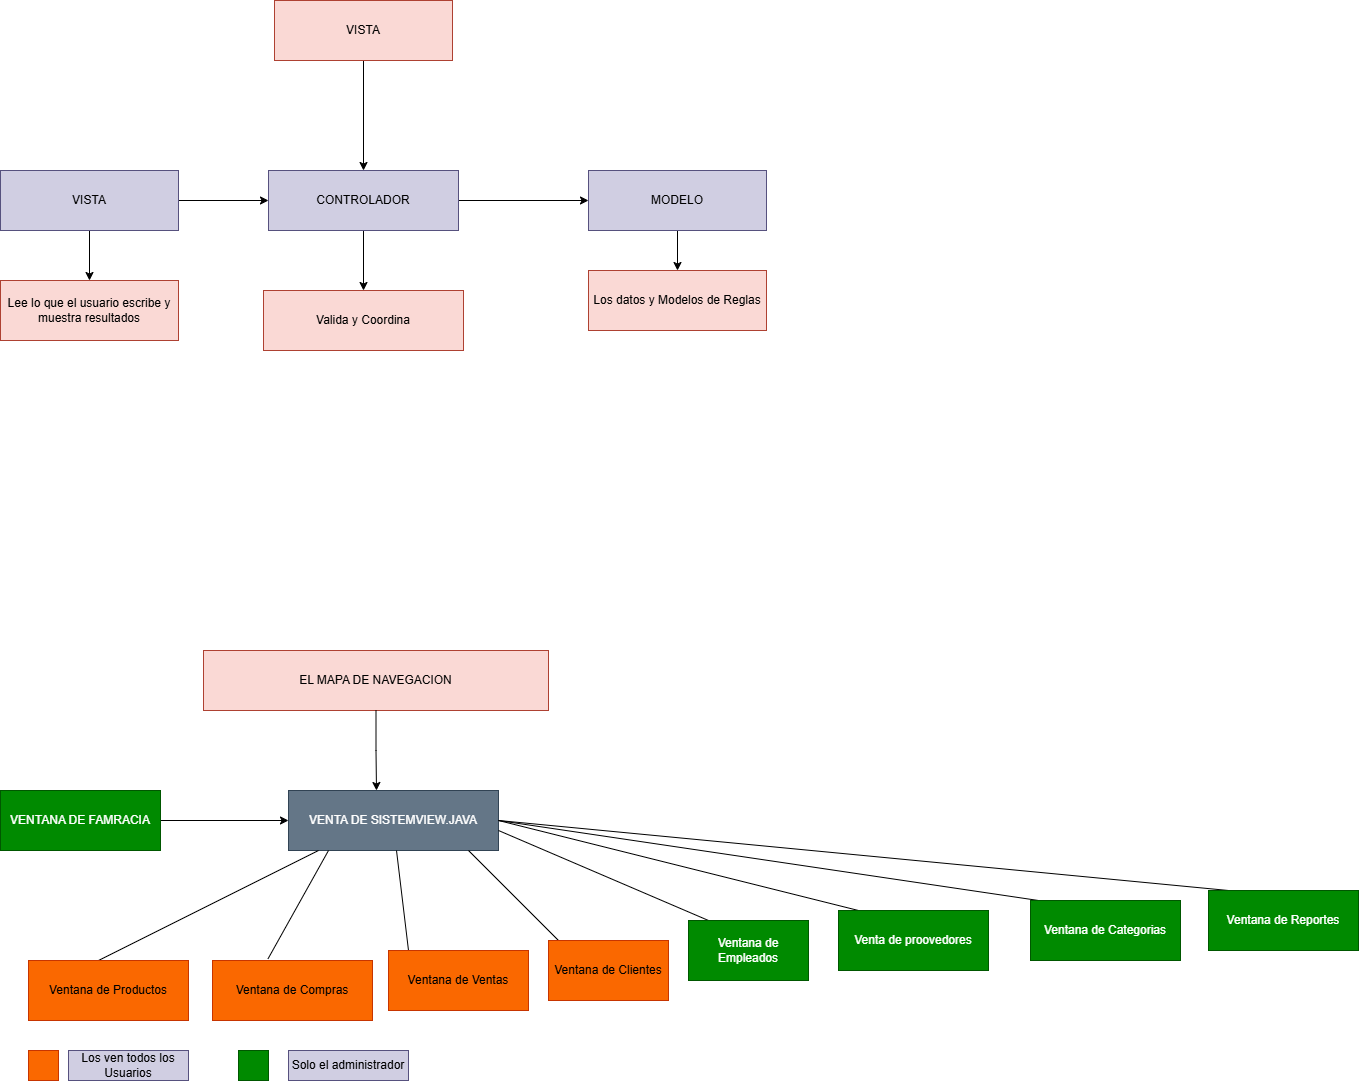

The diagram above was exported from draw.io. Its source (the exported page's mxGraphModel, read from the mxfile embedded in the PNG):
<mxGraphModel dx="2307" dy="2294" grid="1" gridSize="10" guides="1" tooltips="1" connect="1" arrows="1" fold="1" page="1" pageScale="1" pageWidth="827" pageHeight="1169" math="0" shadow="0">
  <root>
    <mxCell id="0" />
    <mxCell id="1" parent="0" />
    <mxCell id="GfhJrOTjehVhRBKTc94E-3" edge="1" parent="1" source="GfhJrOTjehVhRBKTc94E-1" style="edgeStyle=orthogonalEdgeStyle;rounded=0;orthogonalLoop=1;jettySize=auto;html=1;exitX=1;exitY=0.5;exitDx=0;exitDy=0;defaultLabelBackgroundColor=page;">
      <mxGeometry relative="1" as="geometry">
        <mxPoint x="330" y="80" as="targetPoint" />
      </mxGeometry>
    </mxCell>
    <mxCell id="GfhJrOTjehVhRBKTc94E-1" parent="1" style="rounded=0;whiteSpace=wrap;html=1;fillColor=#008a00;fontColor=#ffffff;strokeColor=#005700;" value="VENTANA DE FAMRACIA" vertex="1">
      <mxGeometry height="60" width="160" x="42" y="50" as="geometry" />
    </mxCell>
    <mxCell id="GfhJrOTjehVhRBKTc94E-4" parent="1" style="rounded=0;whiteSpace=wrap;html=1;fillColor=#647687;fontColor=#ffffff;strokeColor=#314354;" value="VENTA DE SISTEMVIEW.JAVA" vertex="1">
      <mxGeometry height="60" width="210" x="330" y="50" as="geometry" />
    </mxCell>
    <mxCell id="GfhJrOTjehVhRBKTc94E-6" edge="1" parent="1" style="endArrow=none;html=1;rounded=0;defaultLabelBackgroundColor=page;" value="">
      <mxGeometry height="50" relative="1" width="50" as="geometry">
        <mxPoint x="140" y="220" as="sourcePoint" />
        <mxPoint x="360" y="110" as="targetPoint" />
      </mxGeometry>
    </mxCell>
    <mxCell id="GfhJrOTjehVhRBKTc94E-7" parent="1" style="rounded=0;whiteSpace=wrap;html=1;fillColor=#fa6800;fontColor=#000000;strokeColor=#C73500;" value="Ventana de Productos" vertex="1">
      <mxGeometry height="60" width="160" x="70" y="220" as="geometry" />
    </mxCell>
    <mxCell id="GfhJrOTjehVhRBKTc94E-8" edge="1" parent="1" source="GfhJrOTjehVhRBKTc94E-9" style="endArrow=none;html=1;rounded=0;defaultLabelBackgroundColor=page;exitX=0.347;exitY=-0.028;exitDx=0;exitDy=0;exitPerimeter=0;" value="">
      <mxGeometry height="50" relative="1" width="50" as="geometry">
        <mxPoint x="370" y="210" as="sourcePoint" />
        <mxPoint x="370" y="110" as="targetPoint" />
      </mxGeometry>
    </mxCell>
    <mxCell id="GfhJrOTjehVhRBKTc94E-9" parent="1" style="rounded=0;whiteSpace=wrap;html=1;fillColor=#fa6800;fontColor=#000000;strokeColor=#C73500;" value="Ventana de Compras" vertex="1">
      <mxGeometry height="60" width="160" x="254" y="220" as="geometry" />
    </mxCell>
    <mxCell id="GfhJrOTjehVhRBKTc94E-11" edge="1" parent="1" style="endArrow=none;html=1;rounded=0;defaultLabelBackgroundColor=page;" value="">
      <mxGeometry height="50" relative="1" width="50" as="geometry">
        <mxPoint x="450" y="210" as="sourcePoint" />
        <mxPoint x="438" y="110" as="targetPoint" />
      </mxGeometry>
    </mxCell>
    <mxCell id="GfhJrOTjehVhRBKTc94E-15" edge="1" parent="1" style="endArrow=none;html=1;rounded=0;defaultLabelBackgroundColor=page;" value="">
      <mxGeometry height="50" relative="1" width="50" as="geometry">
        <mxPoint x="510" y="110" as="sourcePoint" />
        <mxPoint x="600" y="200" as="targetPoint" />
      </mxGeometry>
    </mxCell>
    <mxCell id="GfhJrOTjehVhRBKTc94E-26" parent="1" style="rounded=0;whiteSpace=wrap;html=1;fillColor=#fa6800;fontColor=#000000;strokeColor=#C73500;" value="Ventana de Ventas" vertex="1">
      <mxGeometry height="60" width="140" x="430" y="210" as="geometry" />
    </mxCell>
    <mxCell id="GfhJrOTjehVhRBKTc94E-27" parent="1" style="rounded=0;whiteSpace=wrap;html=1;fillColor=#fa6800;fontColor=#000000;strokeColor=#C73500;" value="Ventana de Clientes" vertex="1">
      <mxGeometry height="60" width="120" x="590" y="200" as="geometry" />
    </mxCell>
    <mxCell id="GfhJrOTjehVhRBKTc94E-28" edge="1" parent="1" style="endArrow=none;html=1;rounded=0;defaultLabelBackgroundColor=page;" value="">
      <mxGeometry height="50" relative="1" width="50" as="geometry">
        <mxPoint x="540" y="90" as="sourcePoint" />
        <mxPoint x="750" y="180" as="targetPoint" />
      </mxGeometry>
    </mxCell>
    <mxCell id="GfhJrOTjehVhRBKTc94E-29" parent="1" style="rounded=0;whiteSpace=wrap;html=1;fillColor=#008a00;fontColor=#ffffff;strokeColor=#005700;" value="Ventana de Empleados" vertex="1">
      <mxGeometry height="60" width="120" x="730" y="180" as="geometry" />
    </mxCell>
    <mxCell id="GfhJrOTjehVhRBKTc94E-30" edge="1" parent="1" style="endArrow=none;html=1;rounded=0;defaultLabelBackgroundColor=page;" value="">
      <mxGeometry height="50" relative="1" width="50" as="geometry">
        <mxPoint x="540" y="80" as="sourcePoint" />
        <mxPoint x="900" y="170" as="targetPoint" />
      </mxGeometry>
    </mxCell>
    <mxCell id="GfhJrOTjehVhRBKTc94E-31" parent="1" style="rounded=0;whiteSpace=wrap;html=1;fillColor=#008a00;fontColor=#ffffff;strokeColor=#005700;" value="Venta de proovedores" vertex="1">
      <mxGeometry height="60" width="150" x="880" y="170" as="geometry" />
    </mxCell>
    <mxCell id="GfhJrOTjehVhRBKTc94E-32" edge="1" parent="1" style="endArrow=none;html=1;rounded=0;defaultLabelBackgroundColor=page;" value="">
      <mxGeometry height="50" relative="1" width="50" as="geometry">
        <mxPoint x="540" y="80" as="sourcePoint" />
        <mxPoint x="1080" y="160" as="targetPoint" />
      </mxGeometry>
    </mxCell>
    <mxCell id="GfhJrOTjehVhRBKTc94E-33" parent="1" style="rounded=0;whiteSpace=wrap;html=1;fillColor=#008a00;fontColor=#ffffff;strokeColor=#005700;" value="Ventana de Categorias" vertex="1">
      <mxGeometry height="60" width="150" x="1072" y="160" as="geometry" />
    </mxCell>
    <mxCell id="GfhJrOTjehVhRBKTc94E-34" edge="1" parent="1" style="endArrow=none;html=1;rounded=0;defaultLabelBackgroundColor=page;" value="">
      <mxGeometry height="50" relative="1" width="50" as="geometry">
        <mxPoint x="540" y="80" as="sourcePoint" />
        <mxPoint x="1270" y="150" as="targetPoint" />
      </mxGeometry>
    </mxCell>
    <mxCell id="GfhJrOTjehVhRBKTc94E-35" parent="1" style="rounded=0;whiteSpace=wrap;html=1;fillColor=#008a00;fontColor=#ffffff;strokeColor=#005700;" value="Ventana de Reportes" vertex="1">
      <mxGeometry height="60" width="150" x="1250" y="150" as="geometry" />
    </mxCell>
    <mxCell id="xqvm6vM-1Ib65AxKGNFs-1" parent="1" style="rounded=0;whiteSpace=wrap;html=1;fillColor=#fa6800;fontColor=#000000;strokeColor=#C73500;" value="" vertex="1">
      <mxGeometry height="30" width="30" x="70" y="310" as="geometry" />
    </mxCell>
    <mxCell id="xqvm6vM-1Ib65AxKGNFs-2" edge="1" parent="1" source="xqvm6vM-1Ib65AxKGNFs-1" style="edgeStyle=orthogonalEdgeStyle;rounded=0;orthogonalLoop=1;jettySize=auto;html=1;innerLoopWaypoints=1;exitX=0.5;exitY=1;exitDx=0;exitDy=0;defaultLabelBackgroundColor=page;" target="xqvm6vM-1Ib65AxKGNFs-1">
      <mxGeometry relative="1" as="geometry" />
    </mxCell>
    <mxCell id="xqvm6vM-1Ib65AxKGNFs-3" parent="1" style="rounded=0;whiteSpace=wrap;html=1;fillColor=#d0cee2;strokeColor=#56517e;" value="Los ven todos los Usuarios" vertex="1">
      <mxGeometry height="30" width="120" x="110" y="310" as="geometry" />
    </mxCell>
    <mxCell id="xqvm6vM-1Ib65AxKGNFs-4" parent="1" style="rounded=0;whiteSpace=wrap;html=1;fillColor=#008a00;fontColor=#ffffff;strokeColor=#005700;" value="" vertex="1">
      <mxGeometry height="30" width="30" x="280" y="310" as="geometry" />
    </mxCell>
    <mxCell id="xqvm6vM-1Ib65AxKGNFs-5" parent="1" style="rounded=0;whiteSpace=wrap;html=1;fillColor=#d0cee2;strokeColor=#56517e;" value="Solo el administrador" vertex="1">
      <mxGeometry height="30" width="120" x="330" y="310" as="geometry" />
    </mxCell>
    <mxCell id="xqvm6vM-1Ib65AxKGNFs-6" parent="1" style="rounded=0;whiteSpace=wrap;html=1;fillColor=#fad9d5;strokeColor=#ae4132;" value="EL MAPA DE NAVEGACION" vertex="1">
      <mxGeometry height="60" width="345" x="245" y="-90" as="geometry" />
    </mxCell>
    <mxCell id="xqvm6vM-1Ib65AxKGNFs-7" edge="1" parent="1" source="xqvm6vM-1Ib65AxKGNFs-6" style="edgeStyle=orthogonalEdgeStyle;rounded=0;orthogonalLoop=1;jettySize=auto;html=1;exitX=0.5;exitY=1;exitDx=0;exitDy=0;entryX=0.419;entryY=0;entryDx=0;entryDy=0;entryPerimeter=0;defaultLabelBackgroundColor=page;" target="GfhJrOTjehVhRBKTc94E-4">
      <mxGeometry relative="1" as="geometry" />
    </mxCell>
    <mxCell id="xqvm6vM-1Ib65AxKGNFs-10" edge="1" parent="1" source="xqvm6vM-1Ib65AxKGNFs-8" style="edgeStyle=orthogonalEdgeStyle;rounded=0;orthogonalLoop=1;jettySize=auto;html=1;exitX=0.5;exitY=1;exitDx=0;exitDy=0;entryX=0.5;entryY=0;entryDx=0;entryDy=0;defaultLabelBackgroundColor=page;" target="xqvm6vM-1Ib65AxKGNFs-9">
      <mxGeometry relative="1" as="geometry" />
    </mxCell>
    <mxCell id="xqvm6vM-1Ib65AxKGNFs-12" edge="1" parent="1" source="xqvm6vM-1Ib65AxKGNFs-8" style="edgeStyle=orthogonalEdgeStyle;rounded=0;orthogonalLoop=1;jettySize=auto;html=1;exitX=1;exitY=0.5;exitDx=0;exitDy=0;entryX=0;entryY=0.5;entryDx=0;entryDy=0;defaultLabelBackgroundColor=page;" target="xqvm6vM-1Ib65AxKGNFs-11">
      <mxGeometry relative="1" as="geometry" />
    </mxCell>
    <mxCell id="xqvm6vM-1Ib65AxKGNFs-8" parent="1" style="rounded=0;whiteSpace=wrap;html=1;fillColor=#d0cee2;strokeColor=#56517e;" value="VISTA" vertex="1">
      <mxGeometry height="60" width="178" x="42" y="-570" as="geometry" />
    </mxCell>
    <mxCell id="xqvm6vM-1Ib65AxKGNFs-9" parent="1" style="rounded=0;whiteSpace=wrap;html=1;fillColor=#fad9d5;strokeColor=#ae4132;" value="Lee lo que el usuario escribe y muestra resultados" vertex="1">
      <mxGeometry height="60" width="178" x="42" y="-460" as="geometry" />
    </mxCell>
    <mxCell id="xqvm6vM-1Ib65AxKGNFs-14" edge="1" parent="1" source="xqvm6vM-1Ib65AxKGNFs-11" style="edgeStyle=orthogonalEdgeStyle;rounded=0;orthogonalLoop=1;jettySize=auto;html=1;exitX=0.5;exitY=1;exitDx=0;exitDy=0;entryX=0.5;entryY=0;entryDx=0;entryDy=0;defaultLabelBackgroundColor=page;" target="xqvm6vM-1Ib65AxKGNFs-13">
      <mxGeometry relative="1" as="geometry" />
    </mxCell>
    <mxCell id="xqvm6vM-1Ib65AxKGNFs-16" edge="1" parent="1" source="xqvm6vM-1Ib65AxKGNFs-11" style="edgeStyle=orthogonalEdgeStyle;rounded=0;orthogonalLoop=1;jettySize=auto;html=1;exitX=1;exitY=0.5;exitDx=0;exitDy=0;entryX=0;entryY=0.5;entryDx=0;entryDy=0;defaultLabelBackgroundColor=page;" target="xqvm6vM-1Ib65AxKGNFs-15">
      <mxGeometry relative="1" as="geometry" />
    </mxCell>
    <mxCell id="xqvm6vM-1Ib65AxKGNFs-11" parent="1" style="rounded=0;whiteSpace=wrap;html=1;fillColor=#d0cee2;strokeColor=#56517e;" value="CONTROLADOR" vertex="1">
      <mxGeometry height="60" width="190" x="310" y="-570" as="geometry" />
    </mxCell>
    <mxCell id="xqvm6vM-1Ib65AxKGNFs-13" parent="1" style="rounded=0;whiteSpace=wrap;html=1;fillColor=#fad9d5;strokeColor=#ae4132;" value="Valida y Coordina" vertex="1">
      <mxGeometry height="60" width="200" x="305" y="-450" as="geometry" />
    </mxCell>
    <mxCell id="xqvm6vM-1Ib65AxKGNFs-18" edge="1" parent="1" source="xqvm6vM-1Ib65AxKGNFs-15" style="edgeStyle=orthogonalEdgeStyle;rounded=0;orthogonalLoop=1;jettySize=auto;html=1;exitX=0.5;exitY=1;exitDx=0;exitDy=0;entryX=0.5;entryY=0;entryDx=0;entryDy=0;defaultLabelBackgroundColor=page;" target="xqvm6vM-1Ib65AxKGNFs-17">
      <mxGeometry relative="1" as="geometry" />
    </mxCell>
    <mxCell id="xqvm6vM-1Ib65AxKGNFs-15" parent="1" style="rounded=0;whiteSpace=wrap;html=1;fillColor=#d0cee2;strokeColor=#56517e;" value="MODELO" vertex="1">
      <mxGeometry height="60" width="178" x="630" y="-570" as="geometry" />
    </mxCell>
    <mxCell id="xqvm6vM-1Ib65AxKGNFs-17" parent="1" style="rounded=0;whiteSpace=wrap;html=1;fillColor=#fad9d5;strokeColor=#ae4132;" value="Los datos y Modelos de Reglas" vertex="1">
      <mxGeometry height="60" width="178" x="630" y="-470" as="geometry" />
    </mxCell>
    <mxCell id="xqvm6vM-1Ib65AxKGNFs-20" edge="1" parent="1" source="xqvm6vM-1Ib65AxKGNFs-19" style="edgeStyle=orthogonalEdgeStyle;rounded=0;orthogonalLoop=1;jettySize=auto;html=1;exitX=0.5;exitY=1;exitDx=0;exitDy=0;entryX=0.5;entryY=0;entryDx=0;entryDy=0;defaultLabelBackgroundColor=page;" target="xqvm6vM-1Ib65AxKGNFs-11">
      <mxGeometry relative="1" as="geometry" />
    </mxCell>
    <mxCell id="xqvm6vM-1Ib65AxKGNFs-19" parent="1" style="rounded=0;whiteSpace=wrap;html=1;fillColor=#fad9d5;strokeColor=#ae4132;" value="VISTA" vertex="1">
      <mxGeometry height="60" width="178" x="316" y="-740" as="geometry" />
    </mxCell>
  </root>
</mxGraphModel>